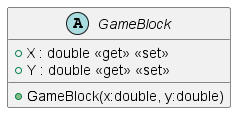

The diagram above was rendered by PlantUML. Its source (embedded in the PNG):
@startuml
abstract class GameBlock {
    + GameBlock(x:double, y:double)
    + X : double <<get>> <<set>>
    + Y : double <<get>> <<set>>
}
@enduml